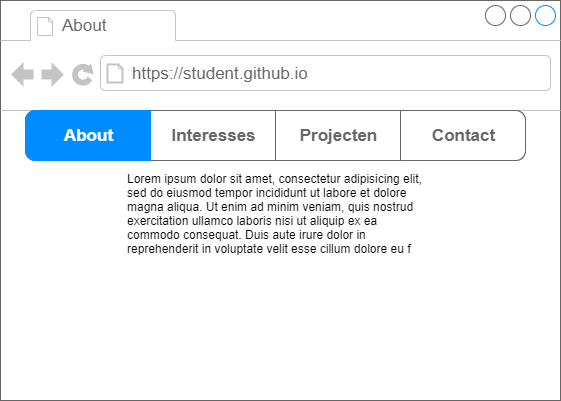

The diagram above was exported from draw.io. Its source (the exported page's mxGraphModel, read from the mxfile embedded in the PNG):
<mxGraphModel dx="777" dy="583" grid="1" gridSize="10" guides="1" tooltips="1" connect="1" arrows="1" fold="1" page="1" pageScale="1" pageWidth="850" pageHeight="1100" math="0" shadow="0">
  <root>
    <mxCell id="0" />
    <mxCell id="1" parent="0" />
    <mxCell id="2" value="" style="strokeWidth=1;shadow=0;dashed=0;align=center;html=1;shape=mxgraph.mockup.containers.browserWindow;rSize=0;strokeColor=#666666;strokeColor2=#008cff;strokeColor3=#c4c4c4;mainText=,;recursiveResize=0;" parent="1" vertex="1">
      <mxGeometry x="100" y="170" width="560" height="400" as="geometry" />
    </mxCell>
    <mxCell id="3" value="About" style="strokeWidth=1;shadow=0;dashed=0;align=center;html=1;shape=mxgraph.mockup.containers.anchor;fontSize=17;fontColor=#666666;align=left;" parent="2" vertex="1">
      <mxGeometry x="60" y="12" width="110" height="26" as="geometry" />
    </mxCell>
    <mxCell id="4" value="https://student.github.io" style="strokeWidth=1;shadow=0;dashed=0;align=center;html=1;shape=mxgraph.mockup.containers.anchor;rSize=0;fontSize=17;fontColor=#666666;align=left;" parent="2" vertex="1">
      <mxGeometry x="130" y="60" width="250" height="26" as="geometry" />
    </mxCell>
    <mxCell id="16" value="Lorem ipsum dolor sit amet, consectetur adipisicing elit, sed do eiusmod tempor incididunt ut labore et dolore magna aliqua. Ut enim ad minim veniam, quis nostrud exercitation ullamco laboris nisi ut aliquip ex ea commodo consequat. Duis aute irure dolor in reprehenderit in voluptate velit esse cillum dolore eu f" style="text;spacingTop=-5;whiteSpace=wrap;html=1;align=left;fontSize=12;fontFamily=Helvetica;fillColor=none;strokeColor=none;shadow=0;" parent="2" vertex="1">
      <mxGeometry x="125" y="170" width="300" height="100" as="geometry" />
    </mxCell>
    <mxCell id="6" value="" style="strokeWidth=1;shadow=0;dashed=0;align=center;html=1;shape=mxgraph.mockup.rrect;rSize=10;fillColor=#ffffff;strokeColor=#666666;" parent="2" vertex="1">
      <mxGeometry x="25" y="110" width="500" height="50" as="geometry" />
    </mxCell>
    <mxCell id="7" value="Interesses" style="strokeColor=inherit;fillColor=inherit;gradientColor=inherit;strokeWidth=1;shadow=0;dashed=0;align=center;html=1;shape=mxgraph.mockup.rrect;rSize=0;fontSize=17;fontColor=#666666;fontStyle=1;resizeHeight=1;" parent="6" vertex="1">
      <mxGeometry width="125" height="50" relative="1" as="geometry">
        <mxPoint x="125" as="offset" />
      </mxGeometry>
    </mxCell>
    <mxCell id="8" value="Projecten" style="strokeColor=inherit;fillColor=inherit;gradientColor=inherit;strokeWidth=1;shadow=0;dashed=0;align=center;html=1;shape=mxgraph.mockup.rrect;rSize=0;fontSize=17;fontColor=#666666;fontStyle=1;resizeHeight=1;" parent="6" vertex="1">
      <mxGeometry width="125" height="50" relative="1" as="geometry">
        <mxPoint x="250" as="offset" />
      </mxGeometry>
    </mxCell>
    <mxCell id="9" value="Contact&lt;br&gt;" style="strokeColor=inherit;fillColor=inherit;gradientColor=inherit;strokeWidth=1;shadow=0;dashed=0;align=center;html=1;shape=mxgraph.mockup.rightButton;rSize=10;fontSize=17;fontColor=#666666;fontStyle=1;resizeHeight=1;" parent="6" vertex="1">
      <mxGeometry x="1" width="125" height="50" relative="1" as="geometry">
        <mxPoint x="-125" as="offset" />
      </mxGeometry>
    </mxCell>
    <mxCell id="10" value="About" style="strokeWidth=1;shadow=0;dashed=0;align=center;html=1;shape=mxgraph.mockup.leftButton;rSize=10;fontSize=17;fontColor=#ffffff;fontStyle=1;fillColor=#008cff;strokeColor=#008cff;resizeHeight=1;" parent="6" vertex="1">
      <mxGeometry width="125" height="50" relative="1" as="geometry" />
    </mxCell>
  </root>
</mxGraphModel>